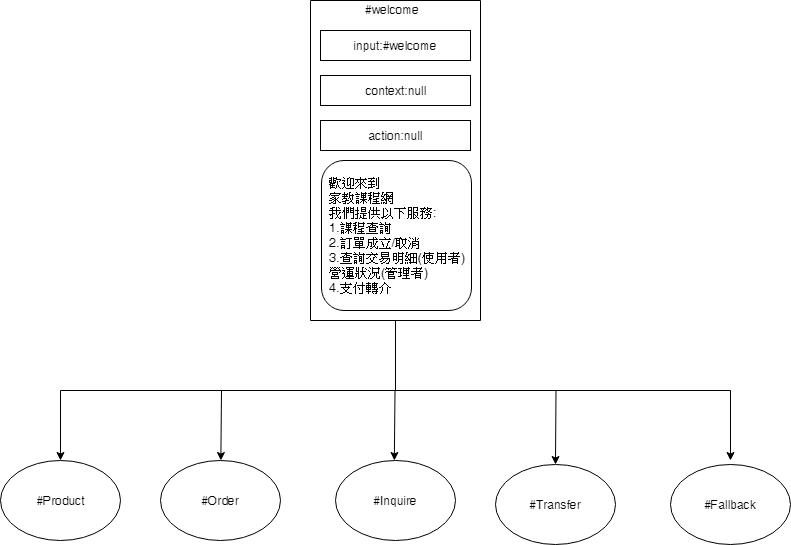

The diagram above was exported from draw.io. Its source (the exported page's mxGraphModel, read from the mxfile embedded in the PNG):
<mxGraphModel dx="996" dy="509" grid="1" gridSize="10" guides="1" tooltips="1" connect="1" arrows="1" fold="1" page="1" pageScale="1" pageWidth="827" pageHeight="1169" math="0" shadow="0">
  <root>
    <mxCell id="AWXdyu_ZV8VDbpupecss-0" />
    <mxCell id="AWXdyu_ZV8VDbpupecss-1" parent="AWXdyu_ZV8VDbpupecss-0" />
    <mxCell id="-06TSqDoeD3oaDQWPj0r-3" value="" style="endArrow=classic;html=1;endFill=1;entryX=0.5;entryY=0;entryDx=0;entryDy=0;" parent="AWXdyu_ZV8VDbpupecss-1" edge="1" target="LtYyqcNCSlKVHAq1Zudp-1">
      <mxGeometry width="50" height="50" relative="1" as="geometry">
        <mxPoint x="270" y="500" as="sourcePoint" />
        <mxPoint x="270" y="430" as="targetPoint" />
      </mxGeometry>
    </mxCell>
    <mxCell id="-06TSqDoeD3oaDQWPj0r-1" style="edgeStyle=orthogonalEdgeStyle;rounded=0;orthogonalLoop=1;jettySize=auto;html=1;exitX=1;exitY=0.5;exitDx=0;exitDy=0;endArrow=classic;endFill=1;" parent="AWXdyu_ZV8VDbpupecss-1" source="admarlC1eZ2e8tjB4ZSG-1" edge="1">
      <mxGeometry relative="1" as="geometry">
        <mxPoint x="110" y="500" as="targetPoint" />
        <Array as="points">
          <mxPoint x="445" y="430" />
          <mxPoint x="110" y="430" />
        </Array>
      </mxGeometry>
    </mxCell>
    <mxCell id="-06TSqDoeD3oaDQWPj0r-2" style="edgeStyle=orthogonalEdgeStyle;rounded=0;orthogonalLoop=1;jettySize=auto;html=1;exitX=1;exitY=0.5;exitDx=0;exitDy=0;endArrow=classic;endFill=1;" parent="AWXdyu_ZV8VDbpupecss-1" source="admarlC1eZ2e8tjB4ZSG-1" edge="1">
      <mxGeometry relative="1" as="geometry">
        <mxPoint x="780" y="500" as="targetPoint" />
      </mxGeometry>
    </mxCell>
    <mxCell id="admarlC1eZ2e8tjB4ZSG-1" value="" style="rounded=0;whiteSpace=wrap;html=1;rotation=90;shadow=0;" parent="AWXdyu_ZV8VDbpupecss-1" vertex="1">
      <mxGeometry x="285" y="115" width="320" height="170" as="geometry" />
    </mxCell>
    <mxCell id="admarlC1eZ2e8tjB4ZSG-2" value="input:#welcome" style="rounded=0;whiteSpace=wrap;html=1;shadow=0;" parent="AWXdyu_ZV8VDbpupecss-1" vertex="1">
      <mxGeometry x="370" y="70" width="150" height="30" as="geometry" />
    </mxCell>
    <mxCell id="admarlC1eZ2e8tjB4ZSG-3" value="context:null" style="rounded=0;whiteSpace=wrap;html=1;shadow=0;" parent="AWXdyu_ZV8VDbpupecss-1" vertex="1">
      <mxGeometry x="370" y="115" width="150" height="30" as="geometry" />
    </mxCell>
    <mxCell id="admarlC1eZ2e8tjB4ZSG-4" value="action:null" style="rounded=0;whiteSpace=wrap;html=1;shadow=0;" parent="AWXdyu_ZV8VDbpupecss-1" vertex="1">
      <mxGeometry x="370" y="160" width="150" height="30" as="geometry" />
    </mxCell>
    <mxCell id="admarlC1eZ2e8tjB4ZSG-5" value="&lt;div style=&quot;text-align: left&quot;&gt;&lt;span style=&quot;font-size: 13px&quot;&gt;歡迎來到&amp;nbsp;&lt;/span&gt;&lt;/div&gt;&lt;font style=&quot;font-size: 13px&quot;&gt;&lt;div style=&quot;text-align: left&quot;&gt;&lt;span&gt;家教課程網&lt;/span&gt;&lt;/div&gt;&lt;div style=&quot;text-align: left&quot;&gt;&lt;span&gt;我們提供以下服務:&lt;/span&gt;&lt;/div&gt;&lt;div style=&quot;text-align: left&quot;&gt;&lt;span&gt;1.&lt;/span&gt;&lt;font&gt;課程查詢&lt;/font&gt;&lt;/div&gt;&lt;div style=&quot;text-align: left&quot;&gt;&lt;span&gt;2.訂單成立/取消&lt;/span&gt;&lt;/div&gt;&lt;div style=&quot;text-align: left&quot;&gt;&lt;span&gt;3.查詢交易明細(使用者)&lt;/span&gt;&lt;/div&gt;&lt;div style=&quot;text-align: left&quot;&gt;&lt;span&gt;營運狀況(管理者)&lt;/span&gt;&lt;/div&gt;&lt;div style=&quot;text-align: left&quot;&gt;&lt;span&gt;4.支付轉介&lt;/span&gt;&lt;/div&gt;&lt;/font&gt;" style="rounded=1;whiteSpace=wrap;html=1;shadow=0;" parent="AWXdyu_ZV8VDbpupecss-1" vertex="1">
      <mxGeometry x="371" y="200" width="150" height="150" as="geometry" />
    </mxCell>
    <mxCell id="-06TSqDoeD3oaDQWPj0r-7" value="#welcome" style="text;html=1;resizable=0;points=[];autosize=1;align=left;verticalAlign=top;spacingTop=-4;" parent="AWXdyu_ZV8VDbpupecss-1" vertex="1">
      <mxGeometry x="413" y="40" width="70" height="20" as="geometry" />
    </mxCell>
    <mxCell id="LtYyqcNCSlKVHAq1Zudp-0" value="#Product" style="ellipse;whiteSpace=wrap;html=1;shadow=0;" parent="AWXdyu_ZV8VDbpupecss-1" vertex="1">
      <mxGeometry x="50" y="500" width="120" height="80" as="geometry" />
    </mxCell>
    <mxCell id="LtYyqcNCSlKVHAq1Zudp-1" value="#Order" style="ellipse;whiteSpace=wrap;html=1;shadow=0;" parent="AWXdyu_ZV8VDbpupecss-1" vertex="1">
      <mxGeometry x="210" y="500" width="120" height="80" as="geometry" />
    </mxCell>
    <mxCell id="LtYyqcNCSlKVHAq1Zudp-2" value="#Transfer" style="ellipse;whiteSpace=wrap;html=1;shadow=0;" parent="AWXdyu_ZV8VDbpupecss-1" vertex="1">
      <mxGeometry x="545" y="504" width="120" height="80" as="geometry" />
    </mxCell>
    <mxCell id="LtYyqcNCSlKVHAq1Zudp-3" value="#Fallback" style="ellipse;whiteSpace=wrap;html=1;shadow=0;" parent="AWXdyu_ZV8VDbpupecss-1" vertex="1">
      <mxGeometry x="720" y="504" width="120" height="80" as="geometry" />
    </mxCell>
    <mxCell id="p6Dfg-brlQJquYrGg4pw-1" value="#Inquire" style="ellipse;whiteSpace=wrap;html=1;shadow=0;" vertex="1" parent="AWXdyu_ZV8VDbpupecss-1">
      <mxGeometry x="385" y="500" width="120" height="80" as="geometry" />
    </mxCell>
    <mxCell id="AN6n0bfC6hL8Ek-LW0DW-0" value="" style="endArrow=classic;html=1;" edge="1" parent="AWXdyu_ZV8VDbpupecss-1" target="LtYyqcNCSlKVHAq1Zudp-1">
      <mxGeometry width="50" height="50" relative="1" as="geometry">
        <mxPoint x="271" y="430" as="sourcePoint" />
        <mxPoint x="100" y="610" as="targetPoint" />
      </mxGeometry>
    </mxCell>
    <mxCell id="AN6n0bfC6hL8Ek-LW0DW-1" value="" style="endArrow=classic;html=1;" edge="1" parent="AWXdyu_ZV8VDbpupecss-1">
      <mxGeometry width="50" height="50" relative="1" as="geometry">
        <mxPoint x="444.5" y="430" as="sourcePoint" />
        <mxPoint x="443.8636296853715" y="500.0007346091443" as="targetPoint" />
      </mxGeometry>
    </mxCell>
    <mxCell id="AN6n0bfC6hL8Ek-LW0DW-2" value="" style="endArrow=classic;html=1;entryX=0.5;entryY=0;entryDx=0;entryDy=0;" edge="1" parent="AWXdyu_ZV8VDbpupecss-1" target="LtYyqcNCSlKVHAq1Zudp-2">
      <mxGeometry width="50" height="50" relative="1" as="geometry">
        <mxPoint x="605.5" y="430" as="sourcePoint" />
        <mxPoint x="605" y="500" as="targetPoint" />
      </mxGeometry>
    </mxCell>
  </root>
</mxGraphModel>